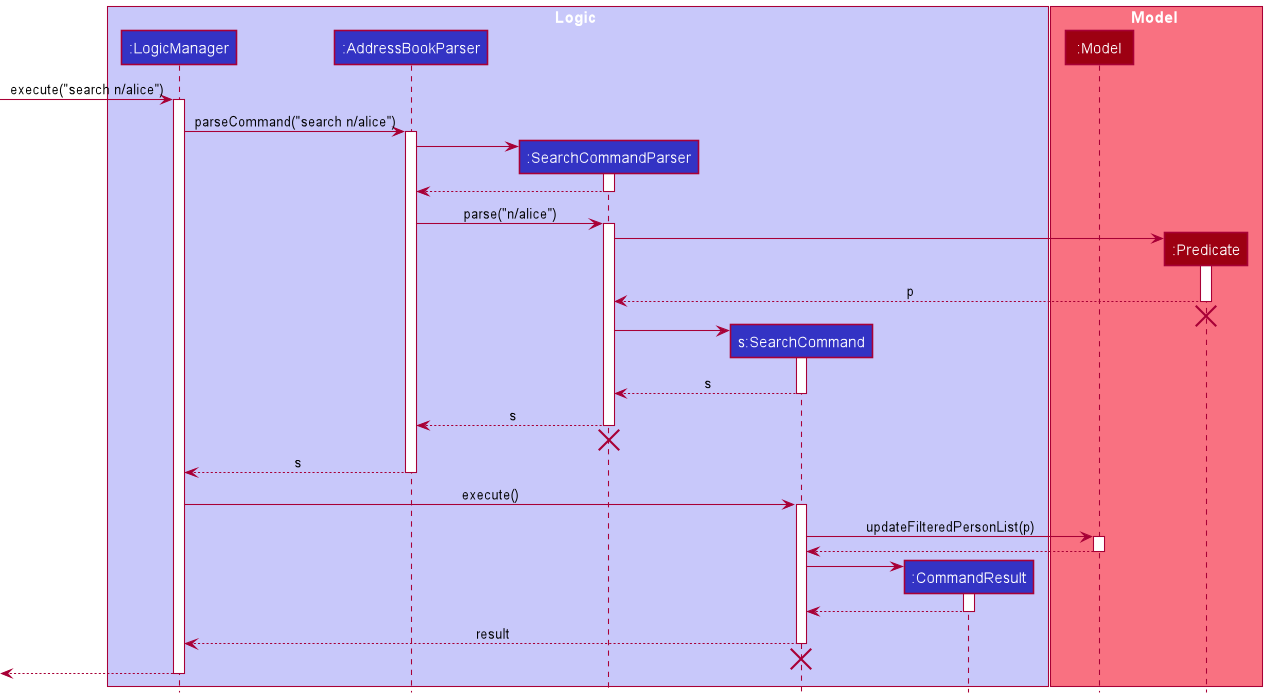

The diagram above was rendered by PlantUML. Its source (embedded in the PNG):
@startuml
!include style.puml

box Logic LOGIC_COLOR_T1
participant ":LogicManager" as LogicManager LOGIC_COLOR
participant ":AddressBookParser" as AddressBookParser LOGIC_COLOR
participant ":SearchCommandParser" as SearchCommandParser LOGIC_COLOR
participant "s:SearchCommand" as SearchCommand LOGIC_COLOR
participant ":CommandResult" as CommandResult LOGIC_COLOR
end box

box Model MODEL_COLOR_T1
participant ":Model" as Model MODEL_COLOR
participant ":Predicate" as NameSchoolAndSubjectContainsKeywordsPredicate MODEL_COLOR
end box

[-> LogicManager : execute("search n/alice")
activate LogicManager

LogicManager -> AddressBookParser : parseCommand("search n/alice")
activate AddressBookParser

create SearchCommandParser
AddressBookParser -> SearchCommandParser
activate SearchCommandParser

SearchCommandParser --> AddressBookParser
deactivate SearchCommandParser

AddressBookParser -> SearchCommandParser : parse("n/alice")
activate SearchCommandParser

create NameSchoolAndSubjectContainsKeywordsPredicate
SearchCommandParser -> NameSchoolAndSubjectContainsKeywordsPredicate
activate NameSchoolAndSubjectContainsKeywordsPredicate

NameSchoolAndSubjectContainsKeywordsPredicate --> SearchCommandParser : p
deactivate NameSchoolAndSubjectContainsKeywordsPredicate
NameSchoolAndSubjectContainsKeywordsPredicate -[hidden]-> SearchCommandParser
destroy NameSchoolAndSubjectContainsKeywordsPredicate

create SearchCommand
SearchCommandParser -> SearchCommand
activate SearchCommand

SearchCommand --> SearchCommandParser : s
deactivate SearchCommand

SearchCommandParser --> AddressBookParser : s
deactivate SearchCommandParser
'Hidden arrow to position the destroy marker below the end of the activation bar.
SearchCommandParser -[hidden]-> AddressBookParser
destroy SearchCommandParser

AddressBookParser --> LogicManager : s
deactivate AddressBookParser

LogicManager -> SearchCommand : execute()
activate SearchCommand

SearchCommand -> Model : updateFilteredPersonList(p)
activate Model

Model --> SearchCommand
deactivate Model

create CommandResult
SearchCommand -> CommandResult
activate CommandResult

CommandResult --> SearchCommand
deactivate CommandResult

SearchCommand --> LogicManager : result
deactivate SearchCommand
SearchCommand -[hidden]-> LogicManager
destroy SearchCommand

[<--LogicManager
deactivate LogicManager
@enduml